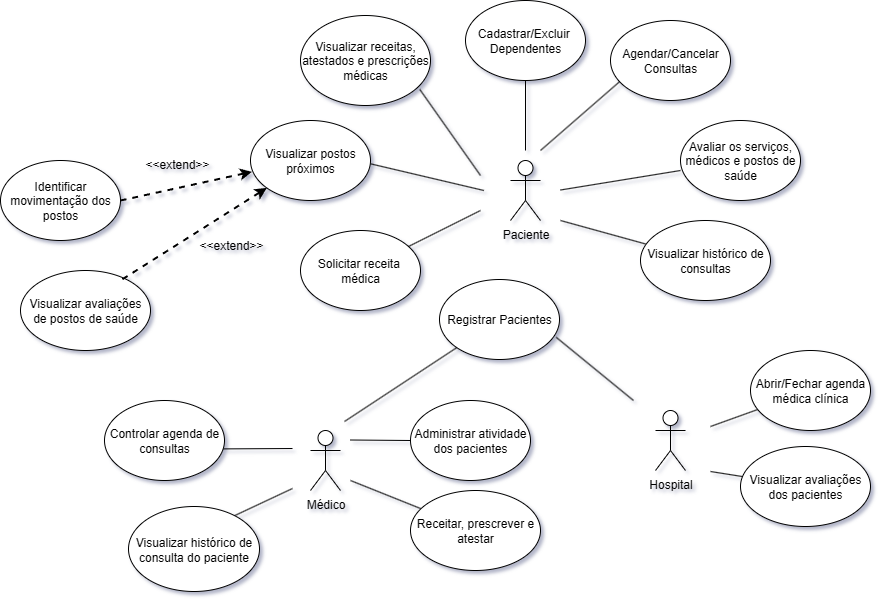

The diagram above was exported from draw.io. Its source (the exported page's mxGraphModel, read from the mxfile embedded in the PNG):
<mxGraphModel dx="1379" dy="704" grid="0" gridSize="10" guides="1" tooltips="1" connect="1" arrows="1" fold="1" page="1" pageScale="1" pageWidth="1390" pageHeight="980" background="#FFFFFF" math="0" shadow="1">
  <root>
    <mxCell id="0" />
    <mxCell id="1" parent="0" />
    <mxCell id="x7LDX5cjmIqMNTtWFM45-1" value="Paciente&lt;div&gt;&lt;br&gt;&lt;/div&gt;" style="shape=umlActor;verticalLabelPosition=bottom;verticalAlign=top;html=1;outlineConnect=0;" vertex="1" parent="1">
      <mxGeometry x="770" y="360" width="30" height="60" as="geometry" />
    </mxCell>
    <mxCell id="x7LDX5cjmIqMNTtWFM45-2" value="" style="endArrow=none;html=1;rounded=0;entryX=0.087;entryY=0.75;entryDx=0;entryDy=0;entryPerimeter=0;" edge="1" parent="1" target="x7LDX5cjmIqMNTtWFM45-3">
      <mxGeometry width="50" height="50" relative="1" as="geometry">
        <mxPoint x="800" y="350" as="sourcePoint" />
        <mxPoint x="850" y="300" as="targetPoint" />
      </mxGeometry>
    </mxCell>
    <mxCell id="x7LDX5cjmIqMNTtWFM45-3" value="Agendar/Cancelar&lt;div&gt;Consultas&lt;/div&gt;" style="ellipse;whiteSpace=wrap;html=1;" vertex="1" parent="1">
      <mxGeometry x="870" y="220" width="120" height="80" as="geometry" />
    </mxCell>
    <mxCell id="x7LDX5cjmIqMNTtWFM45-4" value="" style="endArrow=none;html=1;rounded=0;entryX=0;entryY=0.625;entryDx=0;entryDy=0;entryPerimeter=0;" edge="1" parent="1" target="x7LDX5cjmIqMNTtWFM45-5">
      <mxGeometry width="50" height="50" relative="1" as="geometry">
        <mxPoint x="820" y="389.5" as="sourcePoint" />
        <mxPoint x="910" y="389.5" as="targetPoint" />
      </mxGeometry>
    </mxCell>
    <mxCell id="x7LDX5cjmIqMNTtWFM45-5" value="Avaliar os serviços, médicos e postos de saúde" style="ellipse;whiteSpace=wrap;html=1;" vertex="1" parent="1">
      <mxGeometry x="940" y="320" width="120" height="80" as="geometry" />
    </mxCell>
    <mxCell id="x7LDX5cjmIqMNTtWFM45-6" value="" style="endArrow=none;html=1;rounded=0;" edge="1" parent="1" target="x7LDX5cjmIqMNTtWFM45-7">
      <mxGeometry width="50" height="50" relative="1" as="geometry">
        <mxPoint x="820" y="420" as="sourcePoint" />
        <mxPoint x="900" y="420" as="targetPoint" />
      </mxGeometry>
    </mxCell>
    <mxCell id="x7LDX5cjmIqMNTtWFM45-7" value="Visualizar histórico de consultas" style="ellipse;whiteSpace=wrap;html=1;" vertex="1" parent="1">
      <mxGeometry x="900" y="420" width="130" height="80" as="geometry" />
    </mxCell>
    <mxCell id="x7LDX5cjmIqMNTtWFM45-11" value="Visualizar avaliações de postos de saúde" style="ellipse;whiteSpace=wrap;html=1;" vertex="1" parent="1">
      <mxGeometry x="280" y="470" width="130" height="80" as="geometry" />
    </mxCell>
    <mxCell id="x7LDX5cjmIqMNTtWFM45-12" value="" style="endArrow=none;html=1;rounded=0;" edge="1" parent="1" target="x7LDX5cjmIqMNTtWFM45-13">
      <mxGeometry width="50" height="50" relative="1" as="geometry">
        <mxPoint x="785" y="350" as="sourcePoint" />
        <mxPoint x="755" y="280" as="targetPoint" />
      </mxGeometry>
    </mxCell>
    <mxCell id="x7LDX5cjmIqMNTtWFM45-13" value="Cadastrar/Excluir&amp;nbsp;&lt;div&gt;Dependentes&lt;/div&gt;" style="ellipse;whiteSpace=wrap;html=1;" vertex="1" parent="1">
      <mxGeometry x="725" y="200" width="120" height="80" as="geometry" />
    </mxCell>
    <mxCell id="x7LDX5cjmIqMNTtWFM45-14" value="" style="endArrow=none;html=1;rounded=0;exitX=0.918;exitY=0.822;exitDx=0;exitDy=0;exitPerimeter=0;" edge="1" parent="1" source="x7LDX5cjmIqMNTtWFM45-15">
      <mxGeometry width="50" height="50" relative="1" as="geometry">
        <mxPoint x="670" y="325" as="sourcePoint" />
        <mxPoint x="740" y="375" as="targetPoint" />
      </mxGeometry>
    </mxCell>
    <mxCell id="x7LDX5cjmIqMNTtWFM45-15" value="Visualizar receitas, atestados e prescrições médicas" style="ellipse;whiteSpace=wrap;html=1;" vertex="1" parent="1">
      <mxGeometry x="560" y="215" width="130" height="90" as="geometry" />
    </mxCell>
    <mxCell id="x7LDX5cjmIqMNTtWFM45-21" value="" style="endArrow=none;html=1;rounded=0;" edge="1" parent="1" source="x7LDX5cjmIqMNTtWFM45-22">
      <mxGeometry width="50" height="50" relative="1" as="geometry">
        <mxPoint x="670" y="420" as="sourcePoint" />
        <mxPoint x="740" y="410" as="targetPoint" />
      </mxGeometry>
    </mxCell>
    <mxCell id="x7LDX5cjmIqMNTtWFM45-22" value="Solicitar receita&amp;nbsp;&lt;div&gt;médica&lt;/div&gt;" style="ellipse;whiteSpace=wrap;html=1;" vertex="1" parent="1">
      <mxGeometry x="560" y="430" width="120" height="80" as="geometry" />
    </mxCell>
    <mxCell id="x7LDX5cjmIqMNTtWFM45-23" value="" style="endArrow=none;html=1;rounded=0;" edge="1" parent="1">
      <mxGeometry width="50" height="50" relative="1" as="geometry">
        <mxPoint x="743.42" y="390" as="sourcePoint" />
        <mxPoint x="629.9994200149779" y="363.31280470940646" as="targetPoint" />
        <Array as="points">
          <mxPoint x="743.42" y="390" />
        </Array>
      </mxGeometry>
    </mxCell>
    <mxCell id="x7LDX5cjmIqMNTtWFM45-25" value="Visualizar postos próximos" style="ellipse;whiteSpace=wrap;html=1;" vertex="1" parent="1">
      <mxGeometry x="510" y="320" width="120" height="80" as="geometry" />
    </mxCell>
    <mxCell id="x7LDX5cjmIqMNTtWFM45-28" value="Identificar movimentação dos postos" style="ellipse;whiteSpace=wrap;html=1;" vertex="1" parent="1">
      <mxGeometry x="260" y="360" width="120" height="80" as="geometry" />
    </mxCell>
    <mxCell id="x7LDX5cjmIqMNTtWFM45-30" value="&amp;lt;&amp;lt;extend&amp;gt;&amp;gt;" style="text;html=1;align=center;verticalAlign=middle;whiteSpace=wrap;rounded=0;" vertex="1" parent="1">
      <mxGeometry x="402" y="349" width="70" height="30" as="geometry" />
    </mxCell>
    <mxCell id="x7LDX5cjmIqMNTtWFM45-32" value="&amp;lt;&amp;lt;extend&amp;gt;&amp;gt;" style="text;html=1;align=center;verticalAlign=middle;whiteSpace=wrap;rounded=0;" vertex="1" parent="1">
      <mxGeometry x="456" y="430" width="70" height="30" as="geometry" />
    </mxCell>
    <mxCell id="x7LDX5cjmIqMNTtWFM45-35" value="" style="endArrow=none;html=1;rounded=0;" edge="1" parent="1" target="x7LDX5cjmIqMNTtWFM45-36">
      <mxGeometry width="50" height="50" relative="1" as="geometry">
        <mxPoint x="604" y="621" as="sourcePoint" />
        <mxPoint x="620" y="680" as="targetPoint" />
      </mxGeometry>
    </mxCell>
    <mxCell id="x7LDX5cjmIqMNTtWFM45-36" value="Registrar Pacientes" style="ellipse;whiteSpace=wrap;html=1;" vertex="1" parent="1">
      <mxGeometry x="699" y="479" width="120" height="80" as="geometry" />
    </mxCell>
    <mxCell id="x7LDX5cjmIqMNTtWFM45-37" value="" style="endArrow=none;html=1;rounded=0;entryX=0;entryY=0.5;entryDx=0;entryDy=0;" edge="1" parent="1" target="x7LDX5cjmIqMNTtWFM45-38">
      <mxGeometry width="50" height="50" relative="1" as="geometry">
        <mxPoint x="610" y="639.5" as="sourcePoint" />
        <mxPoint x="670" y="639.5" as="targetPoint" />
      </mxGeometry>
    </mxCell>
    <mxCell id="x7LDX5cjmIqMNTtWFM45-38" value="Administrar atividade dos pacientes" style="ellipse;whiteSpace=wrap;html=1;" vertex="1" parent="1">
      <mxGeometry x="670" y="600" width="120" height="80" as="geometry" />
    </mxCell>
    <mxCell id="x7LDX5cjmIqMNTtWFM45-39" value="" style="endArrow=none;html=1;rounded=0;exitX=0.976;exitY=0.605;exitDx=0;exitDy=0;exitPerimeter=0;" edge="1" parent="1" source="x7LDX5cjmIqMNTtWFM45-40">
      <mxGeometry width="50" height="50" relative="1" as="geometry">
        <mxPoint x="484" y="630" as="sourcePoint" />
        <mxPoint x="552" y="648" as="targetPoint" />
      </mxGeometry>
    </mxCell>
    <mxCell id="x7LDX5cjmIqMNTtWFM45-40" value="Controlar agenda de consultas" style="ellipse;whiteSpace=wrap;html=1;" vertex="1" parent="1">
      <mxGeometry x="364" y="600" width="120" height="80" as="geometry" />
    </mxCell>
    <mxCell id="x7LDX5cjmIqMNTtWFM45-42" value="" style="endArrow=none;html=1;rounded=0;" edge="1" parent="1" target="x7LDX5cjmIqMNTtWFM45-43">
      <mxGeometry width="50" height="50" relative="1" as="geometry">
        <mxPoint x="610" y="680" as="sourcePoint" />
        <mxPoint x="680" y="700" as="targetPoint" />
      </mxGeometry>
    </mxCell>
    <mxCell id="x7LDX5cjmIqMNTtWFM45-43" value="Receitar, prescrever e atestar" style="ellipse;whiteSpace=wrap;html=1;" vertex="1" parent="1">
      <mxGeometry x="670" y="690" width="130" height="80" as="geometry" />
    </mxCell>
    <mxCell id="x7LDX5cjmIqMNTtWFM45-46" value="Médico" style="shape=umlActor;verticalLabelPosition=bottom;verticalAlign=top;html=1;outlineConnect=0;strokeColor=default;align=center;fontFamily=Helvetica;fontSize=12;fontColor=default;fillColor=default;" vertex="1" parent="1">
      <mxGeometry x="570" y="630" width="30" height="60" as="geometry" />
    </mxCell>
    <mxCell id="x7LDX5cjmIqMNTtWFM45-48" value="Hospital" style="shape=umlActor;verticalLabelPosition=bottom;verticalAlign=top;html=1;outlineConnect=0;strokeColor=default;align=center;fontFamily=Helvetica;fontSize=12;fontColor=default;fillColor=default;" vertex="1" parent="1">
      <mxGeometry x="915" y="610" width="30" height="60" as="geometry" />
    </mxCell>
    <mxCell id="x7LDX5cjmIqMNTtWFM45-49" value="" style="endArrow=none;html=1;rounded=0;" edge="1" parent="1" target="x7LDX5cjmIqMNTtWFM45-50">
      <mxGeometry width="50" height="50" relative="1" as="geometry">
        <mxPoint x="970" y="626" as="sourcePoint" />
        <mxPoint x="1030" y="596" as="targetPoint" />
      </mxGeometry>
    </mxCell>
    <mxCell id="x7LDX5cjmIqMNTtWFM45-50" value="Abrir/Fechar agenda médica clínica" style="ellipse;whiteSpace=wrap;html=1;" vertex="1" parent="1">
      <mxGeometry x="1010.0000000000002" y="550" width="120" height="80" as="geometry" />
    </mxCell>
    <mxCell id="x7LDX5cjmIqMNTtWFM45-51" value="" style="endArrow=none;html=1;rounded=0;" edge="1" parent="1" target="x7LDX5cjmIqMNTtWFM45-52">
      <mxGeometry width="50" height="50" relative="1" as="geometry">
        <mxPoint x="970" y="671" as="sourcePoint" />
        <mxPoint x="1050" y="676" as="targetPoint" />
      </mxGeometry>
    </mxCell>
    <mxCell id="x7LDX5cjmIqMNTtWFM45-52" value="Visualizar avaliações dos pacientes" style="ellipse;whiteSpace=wrap;html=1;" vertex="1" parent="1">
      <mxGeometry x="1000" y="646" width="130" height="80" as="geometry" />
    </mxCell>
    <mxCell id="x7LDX5cjmIqMNTtWFM45-54" value="" style="endArrow=classic;html=1;strokeWidth=2;rounded=0;exitX=0.784;exitY=0.109;exitDx=0;exitDy=0;exitPerimeter=0;dashed=1;startArrow=none;startFill=0;endFill=1;" edge="1" parent="1" source="x7LDX5cjmIqMNTtWFM45-11" target="x7LDX5cjmIqMNTtWFM45-25">
      <mxGeometry width="50" height="50" relative="1" as="geometry">
        <mxPoint x="385" y="476" as="sourcePoint" />
        <mxPoint x="435" y="426" as="targetPoint" />
      </mxGeometry>
    </mxCell>
    <mxCell id="x7LDX5cjmIqMNTtWFM45-55" value="" style="endArrow=classic;html=1;strokeWidth=2;rounded=0;exitX=1;exitY=0.5;exitDx=0;exitDy=0;entryX=0.012;entryY=0.641;entryDx=0;entryDy=0;entryPerimeter=0;dashed=1;startArrow=none;startFill=0;endFill=1;" edge="1" parent="1" source="x7LDX5cjmIqMNTtWFM45-28" target="x7LDX5cjmIqMNTtWFM45-25">
      <mxGeometry width="50" height="50" relative="1" as="geometry">
        <mxPoint x="410" y="422" as="sourcePoint" />
        <mxPoint x="460" y="372" as="targetPoint" />
      </mxGeometry>
    </mxCell>
    <mxCell id="x7LDX5cjmIqMNTtWFM45-56" value="" style="endArrow=none;html=1;rounded=0;exitX=0.973;exitY=0.723;exitDx=0;exitDy=0;exitPerimeter=0;" edge="1" parent="1" source="x7LDX5cjmIqMNTtWFM45-36">
      <mxGeometry width="50" height="50" relative="1" as="geometry">
        <mxPoint x="831" y="597" as="sourcePoint" />
        <mxPoint x="893" y="600" as="targetPoint" />
      </mxGeometry>
    </mxCell>
    <mxCell id="x7LDX5cjmIqMNTtWFM45-59" value="" style="endArrow=none;html=1;rounded=0;exitX=0.768;exitY=0.138;exitDx=0;exitDy=0;exitPerimeter=0;" edge="1" parent="1" source="x7LDX5cjmIqMNTtWFM45-60">
      <mxGeometry width="50" height="50" relative="1" as="geometry">
        <mxPoint x="498" y="718" as="sourcePoint" />
        <mxPoint x="552" y="688" as="targetPoint" />
      </mxGeometry>
    </mxCell>
    <mxCell id="x7LDX5cjmIqMNTtWFM45-60" value="Visualizar histórico de consulta do paciente" style="ellipse;whiteSpace=wrap;html=1;" vertex="1" parent="1">
      <mxGeometry x="388" y="706" width="131" height="85" as="geometry" />
    </mxCell>
  </root>
</mxGraphModel>